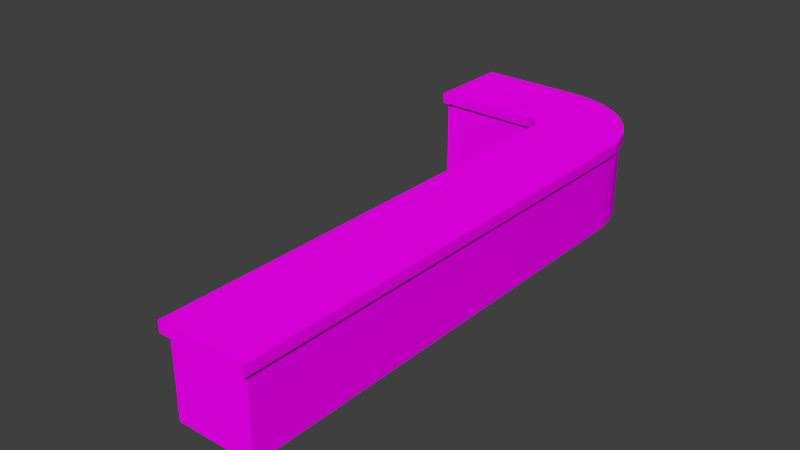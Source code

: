 # Source: Bardisk.blend  (saved by Blender 2.71.0; exported with 4.5.12 LTS)
import bpy
from mathutils import Matrix  # noqa: F401  (used for matrix-valued properties, if any)

bpy.ops.wm.read_factory_settings(use_empty=True)
scene = bpy.context.scene
scene.name = 'Scene'

# ---- collections
col_collection_1 = bpy.data.collections.new('Collection 1'); scene.collection.children.link(col_collection_1)

# ---- images (referenced by path relative to the original .blend; pixels are not part of the script)
import os
ASSET_DIR = os.environ.get("B2B_ASSET_DIR", "")  # directory of the original .blend (textures are referenced by path, not embedded)
HERE = os.path.dirname(os.path.abspath(__file__))  # packed textures are extracted next to this script under _unpacked/

def load_image(name, relpath, width, height, colorspace="sRGB"):
    """Load a texture the original file referenced (path relative to the .blend, or extracted next to this script)."""
    p = next((c for c in (os.path.join(HERE, relpath), os.path.join(ASSET_DIR, relpath)) if relpath and os.path.exists(c)), "")
    if p:
        img = bpy.data.images.load(p, check_existing=True)
        img.name = name
    else:  # same state as the original file: an image datablock whose file is absent (Cycles renders it pink)
        img = bpy.data.images.new(name, width, height)
        img.source = "FILE"
        img.filepath = "//" + (relpath or name)
    img.colorspace_settings.name = colorspace
    return img
img_bardisk_text_png = load_image('Bardisk_Text.png', 'Bardisk_Text.png', 1024, 1024, 'sRGB')

# ---- materials (node trees are filled in below, after node groups)
mat_material = bpy.data.materials.new('Material')
mat_material.alpha_threshold = 0.0
mat_material.roughness = 0.5
mat_material.line_color = (0.0, 0.0, 0.0, 1.0)

# ---- material node trees
mat_material.use_nodes = True; mat_material.node_tree.nodes.clear()
_N = mat_material.node_tree.nodes; _L = mat_material.node_tree.links
n0 = _N.new('ShaderNodeOutputMaterial'); n0.name = 'Material Output'; n0.location = (300, 300)
n1 = _N.new('ShaderNodeBsdfDiffuse'); n1.name = 'Diffuse BSDF'; n1.location = (10, 300)
n2 = _N.new('ShaderNodeTexImage'); n2.name = 'Image Texture'; n2.location = (-180, 300)
n2.width = 140
n2.image = img_bardisk_text_png
_L.new(n1.outputs[0], n0.inputs[0])
_L.new(n2.outputs[0], n1.inputs[0])
n0.is_active_output = True

# ---- world
world_world = bpy.data.worlds.new('World'); scene.world = world_world
world_world.color = (0.05088, 0.05088, 0.05088)
world_world.use_sun_shadow = False
world_world.sun_shadow_jitter_overblur = 0.0
world_world.cycles.sampling_method = 'MANUAL'
world_world.cycles.sample_map_resolution = 256

# ---- meshes
me_cube = bpy.data.meshes.new('Cube')
me_cube.from_pydata([(1.0, 3.951, 0.01279), (1.0, -8.005, 0.01279), (-1.0, -8.005, 0.01279), (1.0, 3.951, 2.015), (1.0, -8.005, 2.016), (-1.0, -8.005, 2.016), (-1.0, 3.951, 2.012), (-1.434, 3.951, 0.01612), (-1.434, 4.386, 0.01279), (-1.434, 4.386, 2.008), (-1.268, 4.352, 0.01279), (-1.268, 4.352, 2.008), (-1.127, 4.258, 0.01279), (-1.127, 4.258, 2.008), (-1.033, 4.117, 0.01279), (-1.033, 4.117, 2.008), (-1.0, 3.951, 0.01279), (-1.434, 6.386, 0.01279), (-1.434, 6.386, 2.013), (-0.9595, 6.339, 0.01279), (-0.9595, 6.339, 2.013), (-0.5029, 6.2, 0.01279), (-0.5029, 6.2, 2.013), (-0.08196, 5.975, 0.01279), (-0.08196, 5.975, 2.013), (0.287, 5.673, 0.01279), (0.287, 5.673, 2.013), (0.5897, 5.304, 0.01279), (0.5897, 5.304, 2.013), (0.8147, 4.883, 0.01279), (0.8147, 4.883, 2.013), (0.9532, 4.426, 0.01279), (0.9532, 4.426, 2.013), (-4.192, 4.386, 0.01279), (-4.192, 4.386, 2.008), (-4.192, 6.386, 0.01279), (-4.192, 6.386, 2.013), (1.115, 3.815, 2.015), (1.115, -8.156, 2.017), (-1.114, -8.156, 2.017), (-1.114, 3.815, 2.012), (-1.598, 4.299, 2.007), (-1.413, 4.262, 2.007), (-1.256, 4.157, 2.007), (-1.151, 4.0, 2.007), (-1.598, 6.527, 2.013), (-1.069, 6.475, 2.013), (-0.5599, 6.321, 2.013), (-0.09095, 6.07, 2.013), (0.3201, 5.733, 2.013), (0.6574, 5.322, 2.013), (0.9081, 4.853, 2.013), (1.062, 4.344, 2.013), (-4.302, 4.299, 2.007), (-4.302, 6.527, 2.013), (1.114, 3.815, 2.284), (1.114, -8.157, 2.286), (-1.114, -8.157, 2.286), (-1.114, 3.815, 2.281), (-1.598, 4.299, 2.276), (-1.413, 4.262, 2.276), (-1.256, 4.157, 2.276), (-1.151, 4.0, 2.276), (-1.598, 6.527, 2.282), (-1.069, 6.475, 2.282), (-0.5603, 6.321, 2.282), (-0.09134, 6.07, 2.282), (0.3197, 5.733, 2.282), (0.657, 5.321, 2.282), (0.9077, 4.853, 2.282), (1.062, 4.344, 2.282), (-4.303, 4.299, 2.276), (-4.303, 6.527, 2.282)], [], [(30, 28, 50, 51), (0, 3, 4, 1), (1, 4, 5, 2), (4, 3, 37, 38), (8, 10, 11, 9), (10, 12, 13, 11), (12, 14, 15, 13), (31, 32, 3, 0), (17, 18, 20, 19), (19, 20, 22, 21), (21, 22, 24, 23), (23, 24, 26, 25), (25, 26, 28, 27), (27, 28, 30, 29), (29, 30, 32, 31), (14, 16, 6, 15), (0, 1, 2, 16), (2, 5, 6, 16), (18, 36, 54, 45), (24, 22, 47, 48), (5, 4, 38, 39), (3, 32, 52, 37), (36, 34, 53, 54), (15, 6, 40, 44), (20, 18, 45, 46), (16, 14, 31, 0), (14, 12, 29, 31), (10, 8, 17, 19), (12, 10, 19, 21), (21, 23, 12), (29, 12, 27), (27, 12, 25), (25, 12, 23), (17, 8, 33, 35), (28, 26, 49, 50), (18, 17, 35, 36), (8, 9, 34, 33), (34, 36, 35, 33), (43, 44, 62, 61), (46, 45, 63, 64), (48, 47, 65, 66), (50, 49, 67, 68), (52, 51, 69, 70), (40, 39, 57, 58), (53, 41, 59, 71), (44, 40, 58, 62), (42, 43, 61, 60), (37, 52, 70, 55), (11, 13, 43, 42), (9, 11, 42, 41), (26, 24, 48, 49), (6, 5, 39, 40), (32, 30, 51, 52), (13, 15, 44, 43), (34, 9, 41, 53), (22, 20, 46, 47), (55, 58, 57, 56), (61, 62, 70, 69), (58, 55, 70, 62), (59, 60, 64, 63), (60, 61, 65, 64), (65, 61, 66), (69, 68, 61), (67, 61, 68), (66, 61, 67), (59, 63, 72, 71), (45, 54, 72, 63), (41, 42, 60, 59), (39, 38, 56, 57), (51, 50, 68, 69), (54, 53, 71, 72), (38, 37, 55, 56), (49, 48, 66, 67), (47, 46, 64, 65)])
me_cube.polygons.foreach_set('use_smooth', [True] * 74)
_uv = me_cube.uv_layers.new(name='UVMap')
_uv.uv.foreach_set('vector', [0.8446, 0.6552, 0.8473, 0.6858, 0.843, 0.6846, 0.8396, 0.6509, 0.8987, 0.258, 0.8987, 0.3868, 0.1291, 0.3868, 0.1291, 0.2579, 0.1291, 0.129, 0.129, 0.258, 0.0003162, 0.258, 0.0003316, 0.129, 0.036, 0.3872, 0.7835, 0.3872, 0.7749, 0.4001, 0.02649, 0.4001, 0.8478, 0.5864, 0.8587, 0.5864, 0.8587, 0.7148, 0.8478, 0.7148, 0.8587, 0.5864, 0.8696, 0.5864, 0.8696, 0.7148, 0.8587, 0.7148, 0.8696, 0.5864, 0.8805, 0.5864, 0.8805, 0.7148, 0.8696, 0.7148, 0.6089, 0.7223, 0.6125, 0.595, 0.6432, 0.5958, 0.6393, 0.7245, 0.3953, 0.7231, 0.3935, 0.5933, 0.4252, 0.593, 0.4258, 0.7213, 0.4258, 0.7213, 0.4252, 0.593, 0.4561, 0.5929, 0.4565, 0.7225, 0.4565, 0.7225, 0.4561, 0.5929, 0.4878, 0.593, 0.487, 0.7209, 0.487, 0.7209, 0.4878, 0.593, 0.5186, 0.5932, 0.5176, 0.7225, 0.5176, 0.7225, 0.5186, 0.5932, 0.5502, 0.5936, 0.548, 0.7213, 0.548, 0.7213, 0.5502, 0.5936, 0.581, 0.5942, 0.5785, 0.7232, 0.5785, 0.7232, 0.581, 0.5942, 0.6125, 0.595, 0.6089, 0.7223, 0.8805, 0.5864, 0.8914, 0.5864, 0.8914, 0.7151, 0.8805, 0.7148, 0.8987, 0.258, 0.1291, 0.2579, 0.1292, 0.1291, 0.8987, 0.1292, 0.1292, 0.1291, 0.1292, 0.0002088, 0.8987, 0.0005661, 0.8987, 0.1292, 0.9998, 0.58, 0.8223, 0.58, 0.8152, 0.5709, 0.9893, 0.5709, 0.8439, 0.7464, 0.8401, 0.776, 0.8338, 0.7822, 0.839, 0.7495, 0.0002088, 0.5491, 0.0002107, 0.4241, 0.00965, 0.4169, 0.009647, 0.5562, 0.8251, 0.5937, 0.8342, 0.6231, 0.8266, 0.619, 0.8152, 0.5864, 0.7907, 0.5444, 0.7907, 0.4157, 0.7979, 0.4101, 0.7979, 0.5535, 0.6481, 0.7022, 0.6494, 0.6923, 0.6576, 0.6859, 0.6578, 0.6979, 0.8283, 0.8084, 0.8171, 0.8374, 0.8042, 0.8453, 0.8184, 0.8133, 0.6116, 0.8505, 0.6004, 0.8502, 0.6089, 0.7223, 0.6393, 0.7245, 0.6004, 0.8502, 0.5902, 0.8541, 0.5785, 0.7232, 0.6089, 0.7223, 0.4329, 0.8501, 0.4216, 0.8502, 0.3953, 0.7231, 0.4258, 0.7213, 0.4431, 0.8541, 0.4329, 0.8501, 0.4258, 0.7213, 0.4565, 0.7225, 0.4565, 0.7225, 0.487, 0.7209, 0.4923, 0.8493, 0.5785, 0.7232, 0.5412, 0.8493, 0.548, 0.7213, 0.548, 0.7213, 0.5412, 0.8493, 0.5176, 0.7225, 0.5176, 0.7225, 0.4923, 0.8493, 0.487, 0.7209, 0.3426, 0.7319, 0.3426, 0.8606, 0.1651, 0.8606, 0.1651, 0.7319, 0.8473, 0.6858, 0.8473, 0.7167, 0.8432, 0.7177, 0.843, 0.6846, 0.3426, 0.6032, 0.3426, 0.7319, 0.1651, 0.7319, 0.1651, 0.6032, 0.3426, 0.8606, 0.3426, 0.989, 0.1651, 0.989, 0.1651, 0.8606, 0.1651, 0.8603, 0.03637, 0.8606, 0.03637, 0.7319, 0.1651, 0.7319, 0.6593, 0.7099, 0.6578, 0.6979, 0.6774, 0.6964, 0.6778, 0.7105, 0.8184, 0.8133, 0.8042, 0.8453, 0.7871, 0.8371, 0.8032, 0.8063, 0.839, 0.7495, 0.8338, 0.7822, 0.817, 0.777, 0.8234, 0.7473, 0.843, 0.6846, 0.8432, 0.7177, 0.827, 0.717, 0.8268, 0.686, 0.8266, 0.619, 0.8396, 0.6509, 0.8227, 0.655, 0.8111, 0.6248, 0.7749, 0.5731, 0.02649, 0.5731, 0.02647, 0.5563, 0.7749, 0.5563, 0.8152, 0.3928, 0.9893, 0.3928, 0.9892, 0.4101, 0.8152, 0.4101, 0.6578, 0.6979, 0.6576, 0.6859, 0.6741, 0.6833, 0.6774, 0.6964, 0.6571, 0.7218, 0.6593, 0.7099, 0.6778, 0.7105, 0.676, 0.7241, 0.8152, 0.5864, 0.8266, 0.619, 0.8111, 0.6248, 0.7977, 0.593, 0.6487, 0.7148, 0.6509, 0.705, 0.6593, 0.7099, 0.6571, 0.7218, 0.6496, 0.7248, 0.6487, 0.7148, 0.6571, 0.7218, 0.656, 0.7337, 0.8473, 0.7167, 0.8439, 0.7464, 0.839, 0.7495, 0.8432, 0.7177, 0.7903, 0.586, 0.0436, 0.586, 0.02649, 0.5731, 0.7749, 0.5731, 0.8342, 0.6231, 0.8459, 0.6524, 0.8396, 0.6509, 0.8266, 0.619, 0.6497, 0.7122, 0.6481, 0.7022, 0.6578, 0.6979, 0.6593, 0.7099, 0.8223, 0.3872, 0.9998, 0.3872, 0.9893, 0.3928, 0.8152, 0.3928, 0.8424, 0.7798, 0.8283, 0.8084, 0.8184, 0.8133, 0.8338, 0.7822, 0.7749, 0.417, 0.7749, 0.5563, 0.02647, 0.5563, 0.02647, 0.4169, 0.6778, 0.7105, 0.6774, 0.6964, 0.8111, 0.6248, 0.8227, 0.655, 0.6741, 0.6833, 0.7977, 0.593, 0.8111, 0.6248, 0.6774, 0.6964, 0.6719, 0.7368, 0.676, 0.7241, 0.8032, 0.8063, 0.7871, 0.8371, 0.676, 0.7241, 0.6778, 0.7105, 0.817, 0.777, 0.8032, 0.8063, 0.817, 0.777, 0.6778, 0.7105, 0.8234, 0.7473, 0.8227, 0.655, 0.8268, 0.686, 0.6778, 0.7105, 0.827, 0.717, 0.6778, 0.7105, 0.8268, 0.686, 0.8234, 0.7473, 0.6778, 0.7105, 0.827, 0.717, 0.9892, 0.4101, 0.9892, 0.5535, 0.8152, 0.5535, 0.8152, 0.4101, 0.9893, 0.5709, 0.8152, 0.5709, 0.8152, 0.5535, 0.9892, 0.5535, 0.656, 0.7337, 0.6571, 0.7218, 0.676, 0.7241, 0.6719, 0.7368, 0.009647, 0.5562, 0.00965, 0.4169, 0.02647, 0.4169, 0.02647, 0.5563, 0.8396, 0.6509, 0.843, 0.6846, 0.8268, 0.686, 0.8227, 0.655, 0.7979, 0.5535, 0.7979, 0.4101, 0.8152, 0.4101, 0.8152, 0.5535, 0.02649, 0.4001, 0.7749, 0.4001, 0.7749, 0.417, 0.02647, 0.4169, 0.8432, 0.7177, 0.839, 0.7495, 0.8234, 0.7473, 0.827, 0.717, 0.8338, 0.7822, 0.8184, 0.8133, 0.8032, 0.8063, 0.817, 0.777])
me_cube.materials.append(mat_material)
me_cube.use_remesh_preserve_volume = False
me_cube.use_remesh_preserve_attributes = False
me_cube.use_mirror_vertex_groups = False
me_cube.update()

# ---- objects
ob_cube = bpy.data.objects.new('Cube', me_cube)

# ---- transforms, parenting, visibility, modifiers, constraints
ob_cube.location = (0.0, 0.0, 0.0)
ob_cube.lock_rotations_4d = False
ob_cube.empty_display_type = 'ARROWS'
ob_cube.lineart.crease_threshold = 0.0
_m = ob_cube.modifiers.new('EdgeSplit', 'EDGE_SPLIT')

# ---- collection membership
col_collection_1.objects.link(ob_cube)

# ---- scene / render settings (as saved in the file)
scene.frame_start = 1; scene.frame_end = 250; scene.frame_set(1)
scene.render.engine = 'CYCLES'
scene.render.resolution_percentage = 50
scene.render.dither_intensity = 0.0
scene.cycles.use_denoising = False
scene.cycles.samples = 10
scene.cycles.sampling_pattern = 'TABULATED_SOBOL'
scene.cycles.light_sampling_threshold = 0.0
scene.cycles.use_adaptive_sampling = False
scene.cycles.use_light_tree = False
scene.cycles.blur_glossy = 0.0
scene.cycles.volume_bounces = 1
scene.cycles.pixel_filter_type = 'GAUSSIAN'
scene.cycles.sample_clamp_indirect = 0.0
scene.view_settings.view_transform = 'Standard'
bpy.context.view_layer.update()

# ---- added for rendering (the .blend has no active camera and no usable light): camera, sun
cam_auto = bpy.data.cameras.new('AutoCamera')
cam_auto.lens = 50.0
cam_auto.sensor_width = 36.0
cam_auto.clip_end = 1000.0
ob_auto_camera = bpy.data.objects.new('AutoCamera', cam_auto)
scene.collection.objects.link(ob_auto_camera)
ob_auto_camera.location = (13.0388, -18.3742, 12.8555)
ob_auto_camera.rotation_euler = (1.09748, -7.21219e-08, 0.694738)
scene.camera = ob_auto_camera
light_auto_sun = bpy.data.lights.new('AutoSun', 'SUN')
light_auto_sun.energy = 3.0
light_auto_sun.angle = 0.0523599
ob_auto_sun = bpy.data.objects.new('AutoSun', light_auto_sun)
scene.collection.objects.link(ob_auto_sun)
ob_auto_sun.rotation_euler = (0.872665, 0.174533, 0.523599)
bpy.context.view_layer.update()
